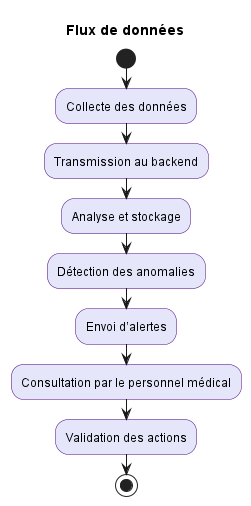

The diagram above was rendered by PlantUML. Its source (embedded in the PNG):
@startuml
title Flux de données

skinparam activity {
    BackgroundColor #E6E6FA
    BorderColor #4B0082
    FontColor #000000
}
skinparam note {
    BackgroundColor #FFFFFF
    BorderColor #4B0082
    FontColor #000000
}

start
:Collecte des données;


:Transmission au backend;


:Analyse et stockage;


:Détection des anomalies;

:Envoi d’alertes;

:Consultation par le personnel médical;

:Validation des actions;

stop

@enduml